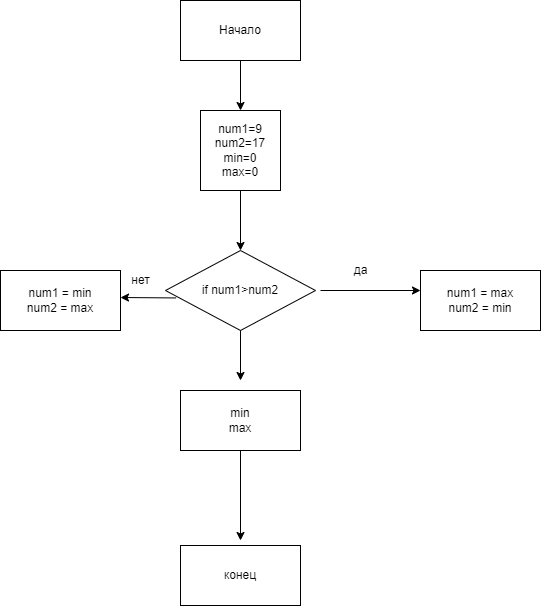

The diagram above was exported from draw.io. Its source (the exported page's mxGraphModel, read from the mxfile embedded in the PNG):
<mxGraphModel dx="644" dy="326" grid="1" gridSize="10" guides="1" tooltips="1" connect="1" arrows="1" fold="1" page="1" pageScale="1" pageWidth="827" pageHeight="1169" math="0" shadow="0">
  <root>
    <mxCell id="0" />
    <mxCell id="1" parent="0" />
    <mxCell id="2" value="Начало" style="rounded=0;whiteSpace=wrap;html=1;" parent="1" vertex="1">
      <mxGeometry x="220" y="40" width="120" height="60" as="geometry" />
    </mxCell>
    <mxCell id="3" value="num1=9&lt;br&gt;num2=17&lt;br&gt;min=0&lt;br&gt;max=0" style="whiteSpace=wrap;html=1;aspect=fixed;" parent="1" vertex="1">
      <mxGeometry x="240" y="150" width="80" height="80" as="geometry" />
    </mxCell>
    <mxCell id="4" value="" style="endArrow=classic;html=1;exitX=0.5;exitY=1;exitDx=0;exitDy=0;entryX=0.5;entryY=0;entryDx=0;entryDy=0;" parent="1" source="2" target="3" edge="1">
      <mxGeometry width="50" height="50" relative="1" as="geometry">
        <mxPoint x="260" y="150" as="sourcePoint" />
        <mxPoint x="310" y="100" as="targetPoint" />
      </mxGeometry>
    </mxCell>
    <mxCell id="5" value="if num1&amp;gt;num2" style="rhombus;whiteSpace=wrap;html=1;" parent="1" vertex="1">
      <mxGeometry x="205" y="290" width="150" height="80" as="geometry" />
    </mxCell>
    <mxCell id="6" value="num1 = max&lt;br&gt;num2 = min" style="rounded=0;whiteSpace=wrap;html=1;" parent="1" vertex="1">
      <mxGeometry x="460" y="310" width="120" height="60" as="geometry" />
    </mxCell>
    <mxCell id="7" value="num1 = min&lt;br&gt;num2 = max" style="rounded=0;whiteSpace=wrap;html=1;" parent="1" vertex="1">
      <mxGeometry x="40" y="310" width="120" height="60" as="geometry" />
    </mxCell>
    <mxCell id="8" value="min&lt;br&gt;max" style="rounded=0;whiteSpace=wrap;html=1;" parent="1" vertex="1">
      <mxGeometry x="220" y="430" width="120" height="60" as="geometry" />
    </mxCell>
    <mxCell id="9" value="конец" style="rounded=0;whiteSpace=wrap;html=1;" parent="1" vertex="1">
      <mxGeometry x="220" y="585" width="120" height="60" as="geometry" />
    </mxCell>
    <mxCell id="10" value="" style="endArrow=classic;html=1;entryX=0.5;entryY=0;entryDx=0;entryDy=0;exitX=0.5;exitY=1;exitDx=0;exitDy=0;exitPerimeter=0;" parent="1" source="3" target="5" edge="1">
      <mxGeometry width="50" height="50" relative="1" as="geometry">
        <mxPoint x="250" y="280" as="sourcePoint" />
        <mxPoint x="300" y="230" as="targetPoint" />
      </mxGeometry>
    </mxCell>
    <mxCell id="12" value="" style="endArrow=classic;html=1;" parent="1" edge="1">
      <mxGeometry width="50" height="50" relative="1" as="geometry">
        <mxPoint x="360" y="330" as="sourcePoint" />
        <mxPoint x="460" y="330" as="targetPoint" />
      </mxGeometry>
    </mxCell>
    <mxCell id="13" value="" style="endArrow=classic;html=1;" parent="1" edge="1">
      <mxGeometry width="50" height="50" relative="1" as="geometry">
        <mxPoint x="330" y="410" as="sourcePoint" />
        <mxPoint x="330" y="410" as="targetPoint" />
      </mxGeometry>
    </mxCell>
    <mxCell id="14" value="" style="endArrow=classic;html=1;exitX=0.071;exitY=0.593;exitDx=0;exitDy=0;exitPerimeter=0;" parent="1" source="5" edge="1">
      <mxGeometry width="50" height="50" relative="1" as="geometry">
        <mxPoint x="160" y="360" as="sourcePoint" />
        <mxPoint x="160" y="337" as="targetPoint" />
      </mxGeometry>
    </mxCell>
    <mxCell id="15" value="да" style="text;html=1;align=center;verticalAlign=middle;resizable=0;points=[];autosize=1;strokeColor=none;fillColor=none;" parent="1" vertex="1">
      <mxGeometry x="385" y="300" width="30" height="20" as="geometry" />
    </mxCell>
    <mxCell id="16" value="нет" style="text;html=1;align=center;verticalAlign=middle;resizable=0;points=[];autosize=1;strokeColor=none;fillColor=none;" parent="1" vertex="1">
      <mxGeometry x="165" y="310" width="30" height="20" as="geometry" />
    </mxCell>
    <mxCell id="17" value="" style="endArrow=classic;html=1;exitX=0.5;exitY=1;exitDx=0;exitDy=0;" parent="1" source="5" edge="1">
      <mxGeometry width="50" height="50" relative="1" as="geometry">
        <mxPoint x="310" y="340" as="sourcePoint" />
        <mxPoint x="280" y="420" as="targetPoint" />
      </mxGeometry>
    </mxCell>
    <mxCell id="18" value="" style="endArrow=classic;html=1;exitX=0.5;exitY=1;exitDx=0;exitDy=0;" parent="1" source="8" edge="1">
      <mxGeometry width="50" height="50" relative="1" as="geometry">
        <mxPoint x="310" y="540" as="sourcePoint" />
        <mxPoint x="280" y="580" as="targetPoint" />
      </mxGeometry>
    </mxCell>
  </root>
</mxGraphModel>